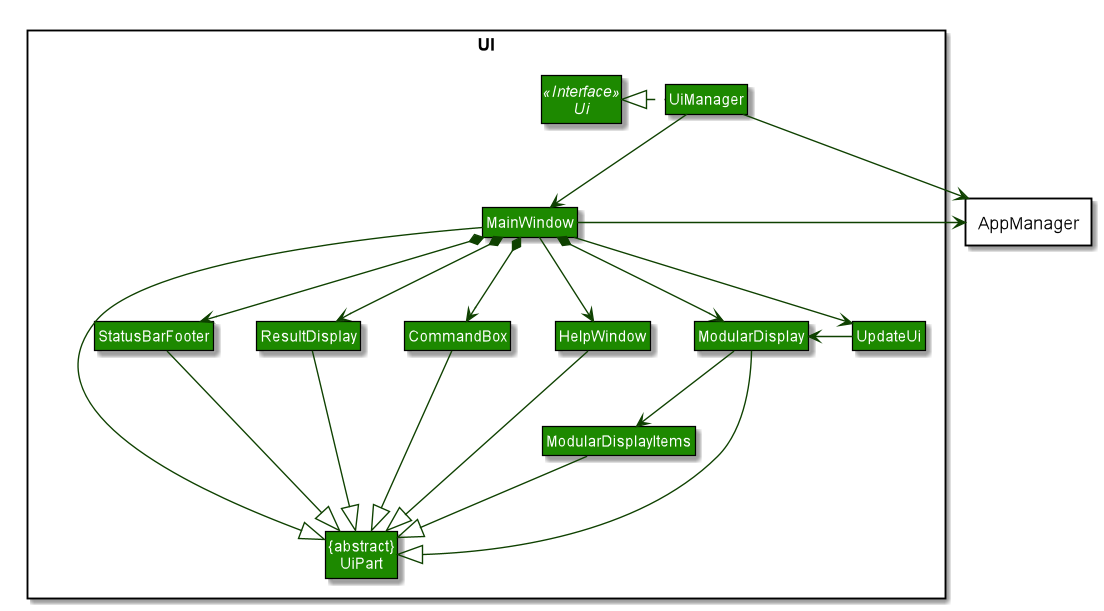

The diagram above was rendered by PlantUML. Its source (embedded in the PNG):
@startuml













skinparam BackgroundColor #FFFFFFF

skinparam Shadowing false

skinparam Class {
    FontColor #FFFFFF
    BorderThickness 1
    BorderColor #000000
    StereotypeFontColor #FFFFFF
    FontName Arial
    AttributeFontColor #FFFFFF
}

skinparam Actor {
    BorderColor #000000
    Color #000000
    FontName Arial
}

skinparam Sequence {
    MessageAlign center
    BoxFontSize 15
    BoxPadding 0
    BoxFontColor #FFFFFF
    FontName Arial
}

skinparam Participant {
    FontColor #FFFFFFF
    Padding 20
}

skinparam MinClassWidth 50
skinparam ParticipantPadding 10
skinparam Shadowing true
skinparam DefaultTextAlignment center
skinparam packageStyle Rectangle
skinparam classAttributeIconSize 0

hide footbox
hide members
hide circle
hide empty members
skinparam arrowThickness 1.1
skinparam arrowColor #0E4100
skinparam classBackgroundColor #1D8900

package UI <<Rectangle>>{
Interface Ui <<Interface>>
Class "{abstract}\nUiPart" as UiPart
Class UiManager
Class MainWindow
Class HelpWindow
Class ResultDisplay
Class ModularDisplay
Class ModularDisplayItems
Class StatusBarFooter
Class CommandBox
Class UpdateUi
}

package AppManager <<Rectangle>> {
}

UiManager .left.|> Ui
UiManager -down-> MainWindow
MainWindow --> HelpWindow
MainWindow *-down-> CommandBox
MainWindow *-down-> ResultDisplay
MainWindow *-down-> ModularDisplay
MainWindow *-down-> StatusBarFooter
MainWindow --> UpdateUi
UpdateUi -left-> ModularDisplay

ModularDisplay -down-> ModularDisplayItems

MainWindow -left-|> UiPart

ResultDisplay --|> UiPart
CommandBox --|> UiPart
ModularDisplay --|> UiPart
ModularDisplayItems --|> UiPart
StatusBarFooter --|> UiPart
HelpWindow -down-|> UiPart

UiManager -right-> AppManager
MainWindow -left-> AppManager

ModularDisplay -[hidden]left- HelpWindow
HelpWindow -[hidden]left- CommandBox
CommandBox -[hidden]left- ResultDisplay
ResultDisplay -[hidden]left- StatusBarFooter

MainWindow -[hidden]-|> UiPart
@enduml